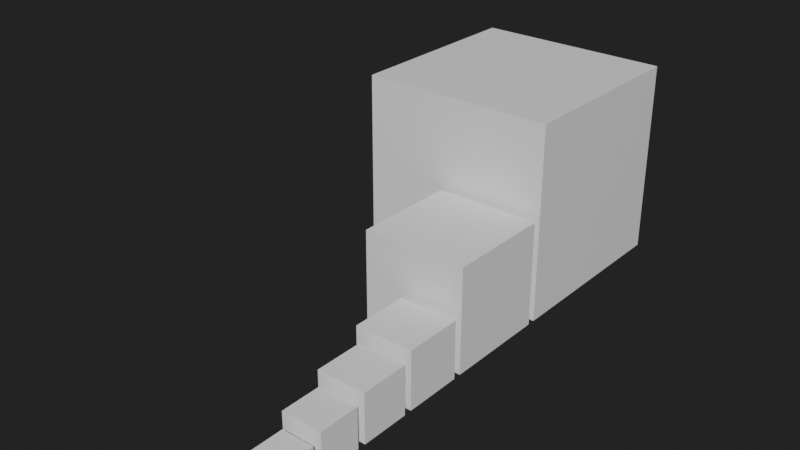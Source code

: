# Source: Alives_4.blend  (saved by Blender 2.90.8; exported with 4.5.12 LTS)
import bpy
from mathutils import Matrix  # noqa: F401  (used for matrix-valued properties, if any)

bpy.ops.wm.read_factory_settings(use_empty=True)
scene = bpy.context.scene
scene.name = 'Scene'

# ---- collections
col_collection = bpy.data.collections.new('Collection'); scene.collection.children.link(col_collection)

# ---- materials (node trees are filled in below, after node groups)
mat_plantae = bpy.data.materials.new('Plantae')
mat_viruses = bpy.data.materials.new('Viruses')
mat_archaea = bpy.data.materials.new('Archaea')
mat_bacterias = bpy.data.materials.new('Bacterias')
mat_prostista = bpy.data.materials.new('Prostista')
mat_fungus = bpy.data.materials.new('Fungus')
mat_animalia = bpy.data.materials.new('Animalia')

# ---- material node trees
mat_plantae.use_nodes = True; mat_plantae.node_tree.nodes.clear()
_N = mat_plantae.node_tree.nodes; _L = mat_plantae.node_tree.links
n0 = _N.new('ShaderNodeBsdfPrincipled'); n0.name = 'Principled BSDF'; n0.location = (10, 300)
n0.distribution = 'GGX'
n0.subsurface_method = 'BURLEY'
n0.inputs[3].default_value = 1.45
n0.inputs[27].default_value = (0.0, 0.0, 0.0, 1.0)
n0.inputs[28].default_value = 1.0
n1 = _N.new('ShaderNodeOutputMaterial'); n1.name = 'Material Output'; n1.location = (300, 300)
_L.new(n0.outputs[0], n1.inputs[0])
n1.is_active_output = True
mat_viruses.use_nodes = True; mat_viruses.node_tree.nodes.clear()
_N = mat_viruses.node_tree.nodes; _L = mat_viruses.node_tree.links
n0 = _N.new('ShaderNodeBsdfPrincipled'); n0.name = 'Principled BSDF'; n0.location = (10, 300)
n0.distribution = 'GGX'
n0.subsurface_method = 'BURLEY'
n0.inputs[3].default_value = 1.45
n0.inputs[27].default_value = (0.0, 0.0, 0.0, 1.0)
n0.inputs[28].default_value = 1.0
n1 = _N.new('ShaderNodeOutputMaterial'); n1.name = 'Material Output'; n1.location = (300, 300)
_L.new(n0.outputs[0], n1.inputs[0])
n1.is_active_output = True
mat_archaea.use_nodes = True; mat_archaea.node_tree.nodes.clear()
_N = mat_archaea.node_tree.nodes; _L = mat_archaea.node_tree.links
n0 = _N.new('ShaderNodeBsdfPrincipled'); n0.name = 'Principled BSDF'; n0.location = (10, 300)
n0.distribution = 'GGX'
n0.subsurface_method = 'BURLEY'
n0.inputs[3].default_value = 1.45
n0.inputs[27].default_value = (0.0, 0.0, 0.0, 1.0)
n0.inputs[28].default_value = 1.0
n1 = _N.new('ShaderNodeOutputMaterial'); n1.name = 'Material Output'; n1.location = (300, 300)
_L.new(n0.outputs[0], n1.inputs[0])
n1.is_active_output = True
mat_bacterias.use_nodes = True; mat_bacterias.node_tree.nodes.clear()
_N = mat_bacterias.node_tree.nodes; _L = mat_bacterias.node_tree.links
n0 = _N.new('ShaderNodeBsdfPrincipled'); n0.name = 'Principled BSDF'; n0.location = (10, 300)
n0.distribution = 'GGX'
n0.subsurface_method = 'BURLEY'
n0.inputs[3].default_value = 1.45
n0.inputs[27].default_value = (0.0, 0.0, 0.0, 1.0)
n0.inputs[28].default_value = 1.0
n1 = _N.new('ShaderNodeOutputMaterial'); n1.name = 'Material Output'; n1.location = (300, 300)
_L.new(n0.outputs[0], n1.inputs[0])
n1.is_active_output = True
mat_prostista.use_nodes = True; mat_prostista.node_tree.nodes.clear()
_N = mat_prostista.node_tree.nodes; _L = mat_prostista.node_tree.links
n0 = _N.new('ShaderNodeBsdfPrincipled'); n0.name = 'Principled BSDF'; n0.location = (10, 300)
n0.distribution = 'GGX'
n0.subsurface_method = 'BURLEY'
n0.inputs[3].default_value = 1.45
n0.inputs[27].default_value = (0.0, 0.0, 0.0, 1.0)
n0.inputs[28].default_value = 1.0
n1 = _N.new('ShaderNodeOutputMaterial'); n1.name = 'Material Output'; n1.location = (300, 300)
_L.new(n0.outputs[0], n1.inputs[0])
n1.is_active_output = True
mat_fungus.use_nodes = True; mat_fungus.node_tree.nodes.clear()
_N = mat_fungus.node_tree.nodes; _L = mat_fungus.node_tree.links
n0 = _N.new('ShaderNodeBsdfPrincipled'); n0.name = 'Principled BSDF'; n0.location = (10, 300)
n0.distribution = 'GGX'
n0.subsurface_method = 'BURLEY'
n0.inputs[3].default_value = 1.45
n0.inputs[27].default_value = (0.0, 0.0, 0.0, 1.0)
n0.inputs[28].default_value = 1.0
n1 = _N.new('ShaderNodeOutputMaterial'); n1.name = 'Material Output'; n1.location = (300, 300)
_L.new(n0.outputs[0], n1.inputs[0])
n1.is_active_output = True
mat_animalia.use_nodes = True; mat_animalia.node_tree.nodes.clear()
_N = mat_animalia.node_tree.nodes; _L = mat_animalia.node_tree.links
n0 = _N.new('ShaderNodeBsdfPrincipled'); n0.name = 'Principled BSDF'; n0.location = (10, 300)
n0.distribution = 'GGX'
n0.subsurface_method = 'BURLEY'
n0.inputs[3].default_value = 1.45
n0.inputs[27].default_value = (0.0, 0.0, 0.0, 1.0)
n0.inputs[28].default_value = 1.0
n1 = _N.new('ShaderNodeOutputMaterial'); n1.name = 'Material Output'; n1.location = (300, 300)
_L.new(n0.outputs[0], n1.inputs[0])
n1.is_active_output = True

# ---- world
world_world = bpy.data.worlds.new('World'); scene.world = world_world
world_world.use_nodes = True; world_world.node_tree.nodes.clear()
_N = world_world.node_tree.nodes; _L = world_world.node_tree.links
n0 = _N.new('ShaderNodeOutputWorld'); n0.name = 'World Output'; n0.location = (300, 300)
n1 = _N.new('ShaderNodeBackground'); n1.name = 'Background'; n1.location = (10, 300)
n1.inputs[0].default_value = (0.01599, 0.01599, 0.01599, 1.0)
_L.new(n1.outputs[0], n0.inputs[0])
n0.is_active_output = True
world_world.color = (0.05088, 0.05088, 0.05088)
world_world.use_sun_shadow = False
world_world.sun_shadow_jitter_overblur = 0.0

# ---- meshes
me_cube = bpy.data.meshes.new('Cube')
me_cube.from_pydata([(-766.6, 289.1, 0.0), (-766.6, 289.1, 766.3), (-766.6, 1055.0, 0.0), (-766.6, 1055.0, 766.3), (-0.2624, 289.1, 0.0), (-0.2624, 289.1, 766.3), (-0.2624, 1055.0, 0.0), (-0.2624, 1055.0, 766.3), (-58.63, -1073.0, 0.0), (-58.63, -1073.0, 58.48), (-58.63, -1014.0, 0.0), (-58.63, -1014.0, 58.48), (-0.1531, -1073.0, 0.0), (-0.1531, -1073.0, 58.48), (-0.1531, -1014.0, 0.0), (-0.1531, -1014.0, 58.48), (-191.0, -635.7, 0.0), (-191.0, -635.7, 191.3), (-191.0, -444.4, 0.0), (-191.0, -444.4, 191.3), (0.316, -635.7, 0.0), (0.316, -635.7, 191.3), (0.316, -444.4, 0.0), (0.316, -444.4, 191.3), (-412.7, -153.7, 0.0), (-412.7, -153.7, 412.1), (-412.7, 258.4, 0.0), (-412.7, 258.4, 412.1), (-0.5364, -153.7, 0.0), (-0.5364, -153.7, 412.1), (-0.5364, 258.4, 0.0), (-0.5364, 258.4, 412.1), (-158.8, -824.9, 0.0), (-158.8, -824.9, 158.7), (-158.8, -666.1, 0.0), (-158.8, -666.1, 158.7), (-0.07085, -824.9, 0.0), (-0.07085, -824.9, 158.7), (-0.07085, -666.1, 0.0), (-0.07085, -666.1, 158.7), (-229.3, -413.4, 0.0), (-229.3, -413.4, 228.9), (-229.3, -184.5, 0.0), (-229.3, -184.5, 228.9), (-0.322, -413.4, 0.0), (-0.322, -413.4, 228.9), (-0.322, -184.5, 0.0), (-0.322, -184.5, 228.9), (-126.5, -982.9, 0.0), (-126.5, -982.9, 126.0), (-126.5, -857.0, 0.0), (-126.5, -857.0, 126.0), (-0.5577, -982.9, 0.0), (-0.5577, -982.9, 126.0), (-0.5577, -857.0, 0.0), (-0.5577, -857.0, 126.0)], [], [(0, 1, 3, 2), (2, 3, 7, 6), (6, 7, 5, 4), (4, 5, 1, 0), (2, 6, 4, 0), (7, 3, 1, 5), (8, 9, 11, 10), (10, 11, 15, 14), (14, 15, 13, 12), (12, 13, 9, 8), (10, 14, 12, 8), (15, 11, 9, 13), (16, 17, 19, 18), (18, 19, 23, 22), (22, 23, 21, 20), (20, 21, 17, 16), (18, 22, 20, 16), (23, 19, 17, 21), (24, 25, 27, 26), (26, 27, 31, 30), (30, 31, 29, 28), (28, 29, 25, 24), (26, 30, 28, 24), (31, 27, 25, 29), (32, 33, 35, 34), (34, 35, 39, 38), (38, 39, 37, 36), (36, 37, 33, 32), (34, 38, 36, 32), (39, 35, 33, 37), (40, 41, 43, 42), (42, 43, 47, 46), (46, 47, 45, 44), (44, 45, 41, 40), (42, 46, 44, 40), (47, 43, 41, 45), (48, 49, 51, 50), (50, 51, 55, 54), (54, 55, 53, 52), (52, 53, 49, 48), (50, 54, 52, 48), (55, 51, 49, 53)])
me_cube.polygons.foreach_set('material_index', [0, 0, 0, 0, 0, 0, 1, 1, 1, 1, 1, 1, 2, 2, 2, 2, 2, 2, 3, 3, 3, 3, 3, 3, 4, 4, 4, 4, 4, 4, 5, 5, 5, 5, 5, 5, 6, 6, 6, 6, 6, 6])
_uv = me_cube.uv_layers.new(name='UVMap')
_uv.uv.foreach_set('vector', [0.3178, 0.648, 0.3178, 0.324, 0.6355, 0.324, 0.6355, 0.648, 5.062e-08, 0.648, 0.0, 0.324, 0.3178, 0.324, 0.3178, 0.648, 5.062e-08, 0.324, 0.0, 1.29e-07, 0.3178, 0.0, 0.3178, 0.324, 0.3178, 5.279e-08, 0.6355, 0.0, 0.6355, 0.324, 0.3178, 0.324, 0.6355, 0.324, 0.6355, 5.28e-08, 0.9533, 0.0, 0.9533, 0.324, 0.3178, 0.9721, 0.0, 0.9721, 0.0, 0.648, 0.3178, 0.648, 0.684, 0.6198, 0.684, 0.6445, 0.6598, 0.6445, 0.6598, 0.6198, 0.6355, 0.6445, 0.6355, 0.6198, 0.6598, 0.6198, 0.6598, 0.6445, 0.6598, 0.6198, 0.6598, 0.5951, 0.684, 0.5951, 0.684, 0.6198, 0.6355, 0.6198, 0.6355, 0.5951, 0.6598, 0.5951, 0.6598, 0.6198, 0.684, 0.6198, 0.684, 0.5951, 0.7083, 0.5951, 0.7083, 0.6198, 0.684, 0.6445, 0.684, 0.6198, 0.7083, 0.6198, 0.7083, 0.6445, 0.8684, 0.9032, 0.8684, 0.8223, 0.9478, 0.8223, 0.9478, 0.9032, 0.9047, 0.5792, 0.8254, 0.5792, 0.8254, 0.4983, 0.9047, 0.4983, 0.568, 0.9191, 0.568, 1.0, 0.4887, 1.0, 0.4887, 0.9191, 0.9098, 0.7289, 0.8305, 0.7289, 0.8305, 0.648, 0.9098, 0.648, 0.8305, 0.8098, 0.8305, 0.7289, 0.9098, 0.7289, 0.9098, 0.8098, 0.9478, 0.9841, 0.8684, 0.9841, 0.8684, 0.9032, 0.9478, 0.9032, 0.8305, 0.8223, 0.6596, 0.8223, 0.6596, 0.648, 0.8305, 0.648, 0.8064, 0.324, 0.8064, 0.4983, 0.6355, 0.4983, 0.6355, 0.324, 0.4887, 0.8223, 0.3178, 0.8223, 0.3178, 0.648, 0.4887, 0.648, 0.4887, 0.648, 0.6596, 0.648, 0.6596, 0.8223, 0.4887, 0.8223, 0.9774, 0.324, 0.9774, 0.4983, 0.8064, 0.4983, 0.8064, 0.324, 0.4887, 0.9966, 0.3178, 0.9966, 0.3178, 0.8223, 0.4887, 0.8223, 0.8912, 0.6463, 0.8254, 0.6463, 0.8254, 0.5792, 0.8912, 0.5792, 0.6338, 0.9862, 0.568, 0.9862, 0.568, 0.9191, 0.6338, 0.9191, 0.9571, 0.6463, 0.8912, 0.6463, 0.8912, 0.5792, 0.9571, 0.5792, 0.6338, 0.9862, 0.6338, 0.9191, 0.6997, 0.9191, 0.6997, 0.9862, 0.6997, 0.9862, 0.6997, 0.9191, 0.7655, 0.9191, 0.7655, 0.9862, 0.7655, 0.9862, 0.7655, 0.9191, 0.8313, 0.9191, 0.8313, 0.9862, 0.8254, 0.5951, 0.7305, 0.5951, 0.7305, 0.4983, 0.8254, 0.4983, 0.7735, 0.8223, 0.7735, 0.9191, 0.6786, 0.9191, 0.6786, 0.8223, 0.7305, 0.5951, 0.6355, 0.5951, 0.6355, 0.4983, 0.7305, 0.4983, 0.5836, 0.9191, 0.5836, 0.8223, 0.6786, 0.8223, 0.6786, 0.9191, 0.8684, 0.8223, 0.8684, 0.9191, 0.7735, 0.9191, 0.7735, 0.8223, 0.4887, 0.8223, 0.5836, 0.8223, 0.5836, 0.9191, 0.4887, 0.9191, 0.9621, 0.7013, 0.9098, 0.7013, 0.9098, 0.648, 0.9621, 0.648, 0.9621, 0.7546, 0.9098, 0.7546, 0.9098, 0.7013, 0.9621, 0.7013, 0.9047, 0.4983, 0.957, 0.4983, 0.957, 0.5516, 0.9047, 0.5516, 0.9621, 0.8079, 0.9098, 0.8079, 0.9098, 0.7546, 0.9621, 0.7546, 0.9478, 0.8756, 1.0, 0.8756, 1.0, 0.9289, 0.9478, 0.9289, 1.0, 0.8223, 1.0, 0.8756, 0.9478, 0.8756, 0.9478, 0.8223])
me_cube.materials.append(mat_plantae)
me_cube.materials.append(mat_viruses)
me_cube.materials.append(mat_archaea)
me_cube.materials.append(mat_bacterias)
me_cube.materials.append(mat_prostista)
me_cube.materials.append(mat_fungus)
me_cube.materials.append(mat_animalia)
me_cube.use_remesh_fix_poles = True
me_cube.use_remesh_preserve_attributes = False
me_cube.use_mirror_vertex_groups = False
me_cube.update()

# ---- objects
ob_plantae = bpy.data.objects.new('Plantae', me_cube)

# ---- transforms, parenting, visibility, modifiers, constraints
ob_plantae.location = (0.0, 0.0, 0.0)
ob_plantae.scale = (0.1, 0.1, 0.1)
ob_plantae.lineart.crease_threshold = 0.0

# ---- collection membership
col_collection.objects.link(ob_plantae)

# ---- scene / render settings (as saved in the file)
scene.frame_start = 1; scene.frame_end = 250; scene.frame_set(1)
scene.render.engine = 'CYCLES'
scene.cycles.use_denoising = False
scene.cycles.samples = 128
scene.cycles.sampling_pattern = 'TABULATED_SOBOL'
scene.cycles.use_adaptive_sampling = False
scene.cycles.use_light_tree = False
scene.view_settings.view_transform = 'Filmic'
scene.unit_settings.scale_length = 0.01
bpy.context.view_layer.update()

# ---- added for rendering (the .blend has no active camera and no usable light): camera, sun
cam_auto = bpy.data.cameras.new('AutoCamera')
cam_auto.lens = 50.0
cam_auto.sensor_width = 36.0
cam_auto.clip_end = 3877.96
ob_auto_camera = bpy.data.objects.new('AutoCamera', cam_auto)
scene.collection.objects.link(ob_auto_camera)
ob_auto_camera.location = (182.655, -266.019, 215.089)
ob_auto_camera.rotation_euler = (1.09748, -7.21219e-08, 0.694738)
scene.camera = ob_auto_camera
light_auto_sun = bpy.data.lights.new('AutoSun', 'SUN')
light_auto_sun.energy = 3.0
light_auto_sun.angle = 0.0523599
ob_auto_sun = bpy.data.objects.new('AutoSun', light_auto_sun)
scene.collection.objects.link(ob_auto_sun)
ob_auto_sun.rotation_euler = (0.872665, 0.174533, 0.523599)
bpy.context.view_layer.update()
